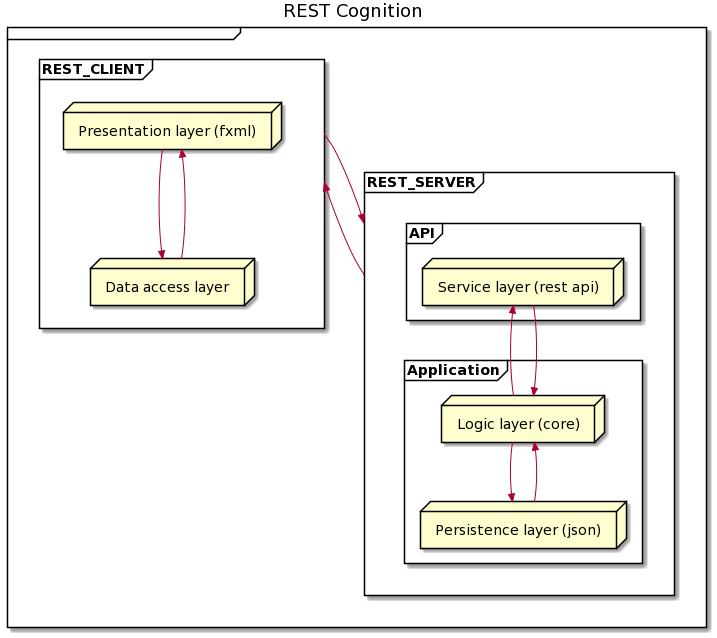

The diagram above was rendered by PlantUML. Its source (embedded in the PNG):
@startuml
title REST Cognition


frame {
    
    frame REST_CLIENT{
        
        node "Presentation layer (fxml)" as ui
        node "Data access layer" as dal
        
    }
    frame REST_SERVER{
        frame API{
node "Service layer (rest api)" as rapi
} 
frame Application {
        node "Logic layer (core)" as lc
        node "Persistence layer (json)" as js
    }
}
    

}

ui -->> dal
dal -->> ui

rapi -->> lc
lc -->> rapi
lc -->> js
js -->> lc


REST_SERVER -->> REST_CLIENT
REST_CLIENT -->> REST_SERVER
@enduml